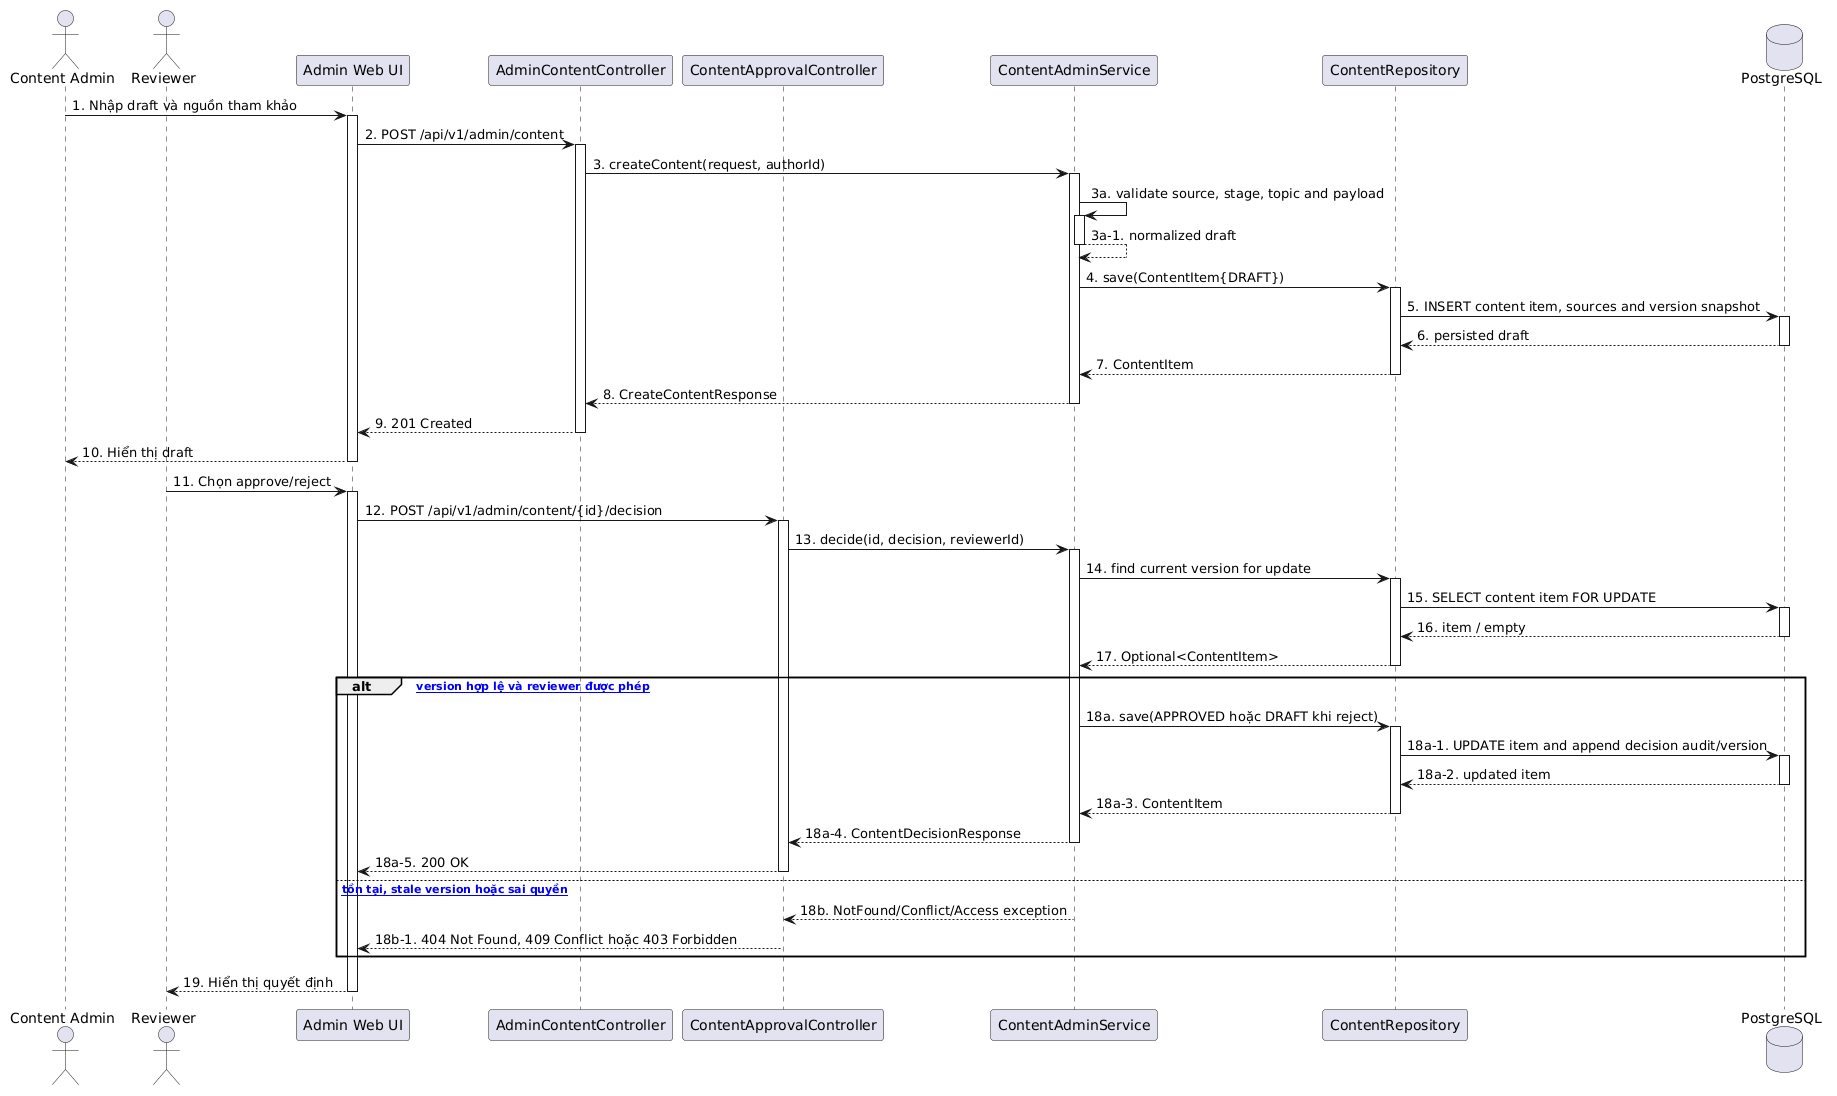

The diagram above was rendered by PlantUML. Its source (embedded in the PNG):
@startuml
actor "Content Admin" as A
actor "Reviewer" as R
participant "Admin Web UI" as UI
participant "AdminContentController" as AdminController
participant "ContentApprovalController" as ApprovalController
participant "ContentAdminService" as Service
participant "ContentRepository" as Repo
database "PostgreSQL" as DB

A -> UI : 1. Nhập draft và nguồn tham khảo
activate UI
UI -> AdminController : 2. POST /api/v1/admin/content
activate AdminController
AdminController -> Service : 3. createContent(request, authorId)
activate Service
Service -> Service : 3a. validate source, stage, topic and payload
activate Service
Service --> Service : 3a-1. normalized draft
deactivate Service
Service -> Repo : 4. save(ContentItem{DRAFT})
activate Repo
Repo -> DB : 5. INSERT content item, sources and version snapshot
activate DB
DB --> Repo : 6. persisted draft
deactivate DB
Repo --> Service : 7. ContentItem
deactivate Repo
Service --> AdminController : 8. CreateContentResponse
deactivate Service
AdminController --> UI : 9. 201 Created
deactivate AdminController
UI --> A : 10. Hiển thị draft
deactivate UI

R -> UI : 11. Chọn approve/reject
activate UI
UI -> ApprovalController : 12. POST /api/v1/admin/content/{id}/decision
activate ApprovalController
ApprovalController -> Service : 13. decide(id, decision, reviewerId)
activate Service
Service -> Repo : 14. find current version for update
activate Repo
Repo -> DB : 15. SELECT content item FOR UPDATE
activate DB
DB --> Repo : 16. item / empty
deactivate DB
Repo --> Service : 17. Optional<ContentItem>
deactivate Repo
alt [pending version hợp lệ và reviewer được phép]
  Service -> Repo : 18a. save(APPROVED hoặc DRAFT khi reject)
  activate Repo
  Repo -> DB : 18a-1. UPDATE item and append decision audit/version
  activate DB
  DB --> Repo : 18a-2. updated item
  deactivate DB
  Repo --> Service : 18a-3. ContentItem
  deactivate Repo
  Service --> ApprovalController : 18a-4. ContentDecisionResponse
  deactivate Service
  ApprovalController --> UI : 18a-5. 200 OK
  deactivate ApprovalController
else [không tồn tại, stale version hoặc sai quyền]
  Service --> ApprovalController : 18b. NotFound/Conflict/Access exception
  deactivate Service
  ApprovalController --> UI : 18b-1. 404 Not Found, 409 Conflict hoặc 403 Forbidden
  deactivate ApprovalController
end
UI --> R : 19. Hiển thị quyết định
deactivate UI
@enduml